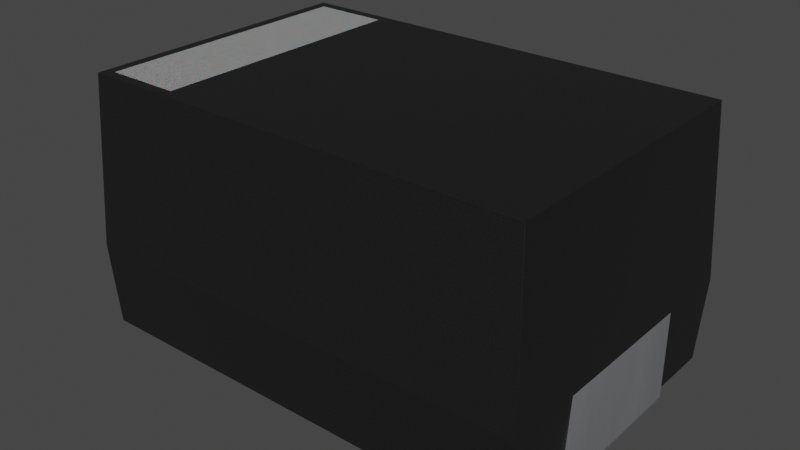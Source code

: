 # Source: C_Pol_EIA-E.blend  (saved by Blender 4.1.23; exported with 4.5.12 LTS)
import bpy
from mathutils import Matrix  # noqa: F401  (used for matrix-valued properties, if any)

bpy.ops.wm.read_factory_settings(use_empty=True)
scene = bpy.context.scene
scene.name = 'Scene'

# ---- collections
col_collection = bpy.data.collections.new('Collection'); scene.collection.children.link(col_collection)

# ---- materials (node trees are filled in below, after node groups)
mat_plastic_case_white = bpy.data.materials.new('plastic_case_white')
mat_plastic_case_white.preview_render_type = 'CUBE'
mat_plastic_matte_black = bpy.data.materials.new('plastic_matte_black')
mat_plastic_matte_black.preview_render_type = 'CUBE'
mat_metal_pins = bpy.data.materials.new('metal_pins')
mat_metal_pins.preview_render_type = 'CUBE'

# ---- material node trees
mat_plastic_case_white.use_nodes = True; mat_plastic_case_white.node_tree.nodes.clear()
_N = mat_plastic_case_white.node_tree.nodes; _L = mat_plastic_case_white.node_tree.links
n0 = _N.new('ShaderNodeOutputMaterial'); n0.name = 'Material Output'; n0.location = (300, 300)
n1 = _N.new('ShaderNodeBsdfPrincipled'); n1.name = 'Principled BSDF'; n1.location = (-34, 272)
n1.distribution = 'GGX'
n1.subsurface_method = 'BURLEY'
n1.inputs[1].default_value = 0.02
n1.inputs[2].default_value = 0.4636
n1.inputs[3].default_value = 1.4
n1.inputs[8].default_value = 1.0
n1.inputs[10].default_value = 0.3682
n1.inputs[13].default_value = 0.6591
n1.inputs[18].default_value = 0.2318
n1.inputs[20].default_value = 0.6709
n1.inputs[24].default_value = 0.1191
n1.inputs[27].default_value = (0.0, 0.0, 0.0, 1.0)
n1.inputs[28].default_value = 1.0
n2 = _N.new('ShaderNodeMapping'); n2.name = 'Mapping'; n2.location = (-1010, 265)
n2.inputs[3].default_value = (3.0, 1.0, 1.0)
n3 = _N.new('ShaderNodeTexCoord'); n3.name = 'Texture Coordinate'; n3.location = (-1250, 180)
n4 = _N.new('ShaderNodeBump'); n4.name = 'Bump'; n4.location = (-376, -99)
n4.inputs[0].default_value = 0.05
n4.inputs[1].default_value = 1.0
n4.inputs[2].default_value = 1.0
n5 = _N.new('ShaderNodeTexNoise'); n5.name = 'Noise Texture'; n5.location = (-662, 176)
n5.inputs[2].default_value = 88.0
n5.inputs[3].default_value = 10.8
n5.inputs[4].default_value = 0.9167
n5.inputs[8].default_value = 1.6
n6 = _N.new('ShaderNodeValToRGB'); n6.name = 'ColorRamp'; n6.location = (-354, 186)
while len(n6.color_ramp.elements) > 1: n6.color_ramp.elements.remove(n6.color_ramp.elements[-1])
n6.color_ramp.elements[0].position = 0.0; n6.color_ramp.elements[0].color = (0.2596, 0.2596, 0.2596, 1.0)
_e = n6.color_ramp.elements.new(1.0); _e.color = (0.6303, 0.6303, 0.6303, 1.0)
n7 = _N.new('ShaderNodeMix'); n7.name = 'Mix'; n7.location = (-204, 152)
n7.data_type = 'RGBA'
n7.inputs[0].default_value = 0.3682
n7.inputs[7].default_value = (0.2525, 0.2525, 0.2525, 1.0)
_L.new(n5.outputs[0], n6.inputs[0])
_L.new(n1.outputs[0], n0.inputs[0])
_L.new(n3.outputs[2], n2.inputs[0])
_L.new(n2.outputs[0], n5.inputs[0])
_L.new(n5.outputs[0], n4.inputs[3])
_L.new(n4.outputs[0], n1.inputs[5])
_L.new(n6.outputs[0], n7.inputs[6])
_L.new(n7.outputs[2], n1.inputs[0])
n0.is_active_output = True
mat_plastic_matte_black.use_nodes = True; mat_plastic_matte_black.node_tree.nodes.clear()
_N = mat_plastic_matte_black.node_tree.nodes; _L = mat_plastic_matte_black.node_tree.links
n0 = _N.new('ShaderNodeOutputMaterial'); n0.name = 'Material Output'; n0.location = (463, 300)
n1 = _N.new('ShaderNodeBsdfPrincipled'); n1.name = 'Principled BSDF'; n1.location = (173, 300)
n1.distribution = 'GGX'
n1.subsurface_method = 'BURLEY'
n1.inputs[1].default_value = 0.06818
n1.inputs[2].default_value = 0.5182
n1.inputs[3].default_value = 1.45
n1.inputs[13].default_value = 0.6432
n1.inputs[20].default_value = 0.1027
n1.inputs[27].default_value = (0.0, 0.0, 0.0, 1.0)
n1.inputs[28].default_value = 1.0
n2 = _N.new('ShaderNodeTexCoord'); n2.name = 'Texture Coordinate'; n2.location = (-1001, 105)
n3 = _N.new('ShaderNodeBump'); n3.name = 'Bump'; n3.location = (-135, -86)
n3.inputs[0].default_value = 0.1
n3.inputs[1].default_value = 0.4
n3.inputs[2].default_value = 1.0
n4 = _N.new('ShaderNodeMapping'); n4.name = 'Mapping'; n4.location = (-755, 143)
n4.inputs[3].default_value = (2.0, 2.0, 2.0)
n5 = _N.new('ShaderNodeValToRGB'); n5.name = 'ColorRamp'; n5.location = (-147, 213)
while len(n5.color_ramp.elements) > 1: n5.color_ramp.elements.remove(n5.color_ramp.elements[-1])
n5.color_ramp.elements[0].position = 0.0; n5.color_ramp.elements[0].color = (0.005014, 0.005014, 0.005014, 1.0)
_e = n5.color_ramp.elements.new(0.9955); _e.color = (0.01269, 0.01269, 0.01269, 1.0)
n6 = _N.new('ShaderNodeTexNoise'); n6.name = 'Noise Texture'; n6.location = (-455, 203)
n6.inputs[2].default_value = 200.0
n6.inputs[3].default_value = 5.6
n6.inputs[4].default_value = 0.5208
_L.new(n1.outputs[0], n0.inputs[0])
_L.new(n6.outputs[0], n5.inputs[0])
_L.new(n5.outputs[0], n1.inputs[0])
_L.new(n2.outputs[2], n4.inputs[0])
_L.new(n4.outputs[0], n6.inputs[0])
_L.new(n6.outputs[0], n3.inputs[3])
_L.new(n3.outputs[0], n1.inputs[5])
n0.is_active_output = True
mat_metal_pins.use_nodes = True; mat_metal_pins.node_tree.nodes.clear()
_N = mat_metal_pins.node_tree.nodes; _L = mat_metal_pins.node_tree.links
n0 = _N.new('ShaderNodeMapping'); n0.name = 'Mapping'; n0.location = (-1447, -91)
n0.inputs[3].default_value = (4.8, 1.2, 1.1)
n1 = _N.new('ShaderNodeBsdfPrincipled'); n1.name = 'Principled BSDF'; n1.location = (-560, 254)
n1.distribution = 'GGX'
n1.subsurface_method = 'BURLEY'
n1.inputs[1].default_value = 0.7818
n1.inputs[2].default_value = 0.2886
n1.inputs[3].default_value = 1.45
n1.inputs[13].default_value = 0.0
n1.inputs[27].default_value = (0.0, 0.0, 0.0, 1.0)
n1.inputs[28].default_value = 1.0
n2 = _N.new('ShaderNodeOutputMaterial'); n2.name = 'Material Output.002'; n2.location = (-205, 253)
n2.width = 213
n3 = _N.new('ShaderNodeTexNoise'); n3.name = 'Noise Texture.002'; n3.location = (-1228, -73)
n3.inputs[2].default_value = 0.1
n3.inputs[3].default_value = 7.0
n3.inputs[4].default_value = 0.6
n3.inputs[8].default_value = 0.4
n4 = _N.new('ShaderNodeTexCoord'); n4.name = 'Texture Coordinate'; n4.location = (-1636, -116)
n5 = _N.new('ShaderNodeMix'); n5.name = 'Mix.001'; n5.location = (-921, 45)
n5.data_type = 'RGBA'
n5.inputs[6].default_value = (0.9398, 0.9547, 1.0, 1.0)
n5.inputs[7].default_value = (0.13, 0.1259, 0.1359, 1.0)
n6 = _N.new('ShaderNodeBump'); n6.name = 'Bump.001'; n6.location = (-1001, -227)
n6.inputs[0].default_value = 0.05
n6.inputs[1].default_value = 0.01
n6.inputs[2].default_value = 1.0
_L.new(n1.outputs[0], n2.inputs[0])
_L.new(n3.outputs[0], n6.inputs[3])
_L.new(n0.outputs[0], n3.inputs[0])
_L.new(n3.outputs[0], n5.inputs[0])
_L.new(n4.outputs[3], n0.inputs[0])
_L.new(n5.outputs[2], n1.inputs[0])
_L.new(n6.outputs[0], n1.inputs[5])
n2.is_active_output = True

# ---- world
world_world = bpy.data.worlds.new('World'); scene.world = world_world
world_world.use_nodes = True; world_world.node_tree.nodes.clear()
_N = world_world.node_tree.nodes; _L = world_world.node_tree.links
n0 = _N.new('ShaderNodeOutputWorld'); n0.name = 'World Output'; n0.location = (300, 300)
n1 = _N.new('ShaderNodeBackground'); n1.name = 'Background'; n1.location = (10, 300)
n1.inputs[0].default_value = (0.05088, 0.05088, 0.05088, 1.0)
_L.new(n1.outputs[0], n0.inputs[0])
n0.is_active_output = True
world_world.color = (0.05088, 0.05088, 0.05088)
world_world.use_sun_shadow = False
world_world.sun_shadow_jitter_overblur = 0.0

# ---- meshes
me_shape_9_indexedfaceset = bpy.data.meshes.new('SHAPE_9_IndexedFaceSet')
me_shape_9_indexedfaceset.from_pydata([(-0.8703, 1.611, 1.361), (-0.8703, 1.611, -1.361), (0.8697, 1.611, 1.361), (0.8066, 1.611, -1.298), (0.8066, 1.611, -0.8442), (-0.8073, 1.611, -0.8442), (-0.8073, 1.611, -1.298), (0.8066, 1.611, -1.298), (-0.8073, 1.611, -1.298), (0.8066, 1.611, -0.8442), (-0.8073, 1.611, -0.8442), (0.4697, 0.06383, 1.365), (0.4697, 0.05905, 1.364), (0.4697, 0.05499, 1.361), (0.4697, 0.05228, 1.357), (0.4697, 0.05133, 1.352), (0.4697, 0.05133, 0.9046), (0.4697, 0.00133, 0.9046), (0.4697, 0.00133, 1.352), (0.4697, 0.06383, 1.415), (0.4697, 0.04765, 1.413), (0.4697, 0.03258, 1.406), (0.4697, 0.01964, 1.396), (0.4697, 0.009703, 1.383), (-0.4703, 0.00133, 0.9046), (-0.4703, 0.05133, 0.9046), (-0.4703, 0.05905, 1.364), (-0.4703, 0.05499, 1.361), (-0.4703, 0.05228, 1.357), (-0.4703, 0.05133, 1.352), (0.4697, 0.003459, 1.368), (-0.4703, 0.04765, 1.413), (-0.4703, 0.009703, 1.383), (-0.4703, 0.07133, 1.388), (-0.4703, 0.06383, 1.415), (-0.4703, 0.03258, 1.406), (-0.4703, 0.01964, 1.396), (-0.4703, 0.003459, 1.368), (-0.4703, 0.00133, 1.352), (-0.4703, 0.06383, 1.365), (0.4697, 0.07228, 1.357), (0.4697, 0.06383, -1.365), (-0.4703, 0.06383, -1.415), (-0.4703, 0.04765, -1.413), (-0.4703, 0.03258, -1.407), (-0.4703, 0.01964, -1.397), (-0.4703, 0.00133, -0.9054), (-0.4703, 0.06383, -1.365), (-0.4703, 0.05228, -1.358), (-0.4703, 0.05133, -0.9054), (0.4697, 0.05133, -1.353), (-0.4703, 0.05133, -1.353), (-0.4703, 0.05905, -1.364), (-0.4703, 0.05499, -1.362), (0.4697, 0.05499, -1.362), (-0.4703, 0.00133, -1.353), (-0.4703, 0.009703, -1.384), (-0.4703, 0.003459, -1.369), (0.4697, 0.05905, -1.364), (0.4697, 0.05228, -1.358), (0.4697, 0.00133, -1.353), (0.4697, 0.04765, -1.413), (0.4697, 0.03258, -1.407), (0.4697, 0.01964, -1.397), (0.4697, 0.009703, -1.384), (0.4697, 0.003459, -1.369), (0.4697, 0.06383, -1.415), (0.4697, 0.00133, -0.9054), (0.4697, 0.05133, -0.9054), (-0.4703, 0.07905, -1.364), (-0.4703, 0.08383, -1.365), (-0.4703, 0.07499, -1.362), (-0.4703, 0.07228, -1.358), (0.4697, 0.07133, -1.353), (0.4697, 0.07228, -1.358), (0.4697, 0.07905, -1.364), (0.4697, 0.08383, 1.365), (0.4697, 0.07905, 1.364), (0.4697, 0.07499, 1.361), (-0.4703, 0.08383, 1.365), (-0.4703, 0.07133, 1.352), (-0.4703, 0.07228, 1.357), (-0.4703, 0.07499, 1.361), (0.4697, 0.07499, -1.362), (0.4697, 0.08383, -1.365), (-0.4703, 0.07905, 1.364), (-0.4703, 0.07133, 1.365), (-0.8976, 0.07133, -1.389), (-0.4703, 0.07133, -1.389), (0.4697, 0.5813, 1.415), (0.4697, 0.07133, 1.388), (-0.4703, 0.07133, -1.353), (-0.4703, 0.07133, -1.365), (0.4697, 0.07133, 1.352), (0.4697, 0.07133, 1.365), (0.8969, 0.07133, 1.388), (0.8969, 0.07133, -1.389), (0.4697, 0.07133, -1.389), (0.4697, 0.07133, -1.365), (0.7997, 0.02133, -0.8004), (-0.8003, 0.07133, -0.8004), (0.7997, 0.07133, -0.8004), (0.7997, 0.07133, 0.7996), (-0.8003, 0.07133, 0.7996), (-0.8003, 0.02133, 0.7996), (0.7997, 0.02133, 0.7996), (-0.8976, 0.07133, 1.388), (-0.9243, 0.5813, 1.415), (0.8697, 1.611, -1.361), (-0.9243, 0.5813, -1.415), (-0.4703, 0.5813, -1.415), (0.4697, 0.5813, -1.415), (-0.4703, 0.5813, 1.415), (0.9236, 0.5813, -1.415), (0.9236, 0.5813, 1.415), (-0.8003, 0.02133, -0.8004)], [], [(5, 6, 1), (108, 1, 6), (3, 108, 6), (4, 108, 3), (0, 5, 1), (2, 108, 4), (2, 4, 0), (4, 5, 0), (3, 9, 4), (3, 7, 9), (6, 7, 3), (6, 8, 7), (5, 8, 6), (5, 10, 8), (4, 10, 5), (4, 9, 10), (9, 7, 8), (9, 8, 10), (15, 17, 16), (15, 18, 17), (15, 30, 18), (14, 23, 30), (14, 30, 15), (13, 23, 14), (22, 23, 13), (21, 13, 12), (21, 22, 13), (90, 11, 94), (90, 12, 11), (90, 21, 12), (20, 21, 90), (19, 20, 90), (89, 19, 90), (18, 38, 24), (18, 24, 17), (15, 25, 29), (16, 25, 15), (12, 39, 11), (12, 26, 39), (13, 27, 26), (13, 26, 12), (14, 28, 27), (14, 27, 13), (15, 29, 28), (15, 28, 14), (20, 19, 34), (20, 34, 31), (21, 31, 35), (21, 20, 31), (22, 35, 36), (22, 21, 35), (23, 36, 32), (23, 22, 36), (30, 32, 37), (30, 23, 32), (18, 37, 38), (18, 30, 37), (33, 31, 34), (33, 35, 31), (27, 36, 35), (27, 32, 36), (26, 35, 33), (26, 27, 35), (28, 37, 32), (28, 32, 27), (39, 26, 33), (29, 38, 37), (29, 37, 28), (86, 39, 33), (25, 24, 38), (25, 38, 29), (112, 33, 34), (94, 39, 86), (94, 11, 39), (76, 86, 79), (76, 94, 86), (34, 19, 89), (112, 34, 89), (25, 16, 17), (25, 17, 24), (77, 78, 94), (40, 94, 78), (93, 94, 40), (76, 77, 94), (98, 92, 47), (98, 47, 41), (84, 70, 92), (84, 92, 98), (88, 42, 43), (88, 43, 44), (53, 44, 45), (53, 45, 56), (48, 56, 57), (48, 53, 56), (52, 88, 44), (52, 44, 53), (47, 88, 52), (51, 57, 55), (51, 48, 57), (92, 88, 47), (49, 55, 46), (49, 51, 55), (110, 42, 88), (67, 46, 55), (60, 67, 55), (68, 50, 51), (68, 51, 49), (47, 58, 41), (52, 54, 58), (52, 58, 47), (53, 54, 52), (48, 59, 54), (48, 50, 59), (48, 54, 53), (51, 50, 48), (43, 42, 66), (43, 66, 61), (44, 61, 62), (44, 43, 61), (45, 62, 63), (45, 44, 62), (56, 63, 64), (56, 64, 65), (56, 45, 63), (57, 56, 65), (55, 65, 60), (55, 57, 65), (60, 68, 67), (50, 60, 65), (50, 68, 60), (59, 65, 64), (59, 50, 65), (54, 59, 64), (63, 54, 64), (62, 58, 54), (62, 54, 63), (97, 98, 41), (97, 41, 58), (97, 58, 62), (61, 97, 62), (66, 97, 61), (111, 97, 66), (110, 66, 42), (110, 111, 66), (46, 67, 68), (49, 46, 68), (69, 71, 92), (72, 92, 71), (91, 92, 72), (70, 69, 92), (74, 91, 72), (74, 73, 91), (83, 72, 71), (83, 74, 72), (75, 71, 69), (75, 83, 71), (84, 69, 70), (84, 75, 69), (80, 93, 40), (81, 40, 78), (81, 80, 40), (82, 78, 77), (82, 81, 78), (85, 77, 76), (85, 82, 77), (79, 85, 76), (98, 73, 74), (83, 98, 74), (75, 98, 83), (98, 75, 84), (86, 80, 81), (86, 81, 82), (85, 86, 82), (86, 85, 79), (110, 87, 109), (110, 88, 87), (111, 96, 97), (113, 96, 111), (89, 95, 114), (89, 90, 95), (112, 106, 33), (107, 106, 112), (92, 87, 88), (91, 87, 92), (100, 87, 91), (96, 98, 97), (96, 73, 98), (103, 87, 100), (101, 91, 73), (101, 100, 91), (101, 73, 96), (106, 87, 103), (80, 106, 103), (86, 106, 80), (33, 106, 86), (93, 103, 102), (93, 80, 103), (95, 94, 93), (95, 90, 94), (95, 93, 102), (95, 101, 96), (95, 102, 101), (103, 100, 115), (103, 115, 104), (101, 102, 105), (101, 105, 99), (100, 101, 99), (100, 99, 115), (102, 103, 104), (102, 104, 105), (106, 109, 87), (107, 109, 106), (1, 110, 109), (111, 110, 1), (108, 113, 111), (108, 111, 1), (2, 89, 114), (0, 112, 89), (0, 107, 112), (0, 89, 2), (113, 2, 114), (108, 2, 113), (113, 114, 95), (113, 95, 96), (115, 105, 104), (99, 105, 115), (107, 1, 109), (0, 1, 107)])
me_shape_9_indexedfaceset.polygons.foreach_set('use_smooth', [True] * 228)
me_shape_9_indexedfaceset.polygons.foreach_set('material_index', [1, 1, 1, 1, 1, 1, 1, 1, 0, 0, 0, 0, 0, 0, 0, 0, 0, 0, 2, 2, 2, 2, 2, 2, 2, 2, 2, 2, 2, 2, 2, 2, 2, 2, 2, 2, 2, 2, 2, 2, 2, 2, 2, 2, 2, 2, 2, 2, 2, 2, 2, 2, 2, 2, 2, 2, 2, 2, 2, 2, 2, 2, 2, 2, 2, 2, 2, 2, 2, 2, 2, 2, 1, 1, 1, 1, 2, 2, 2, 2, 1, 1, 1, 1, 2, 2, 2, 2, 2, 2, 2, 2, 2, 2, 2, 2, 2, 2, 2, 2, 2, 2, 2, 2, 2, 2, 2, 2, 2, 2, 2, 2, 2, 2, 2, 2, 2, 2, 2, 2, 2, 2, 2, 2, 2, 2, 2, 2, 2, 2, 2, 2, 2, 2, 2, 2, 2, 2, 2, 2, 2, 2, 2, 2, 2, 2, 1, 1, 1, 1, 1, 1, 1, 1, 1, 1, 1, 1, 1, 1, 1, 1, 1, 1, 1, 1, 1, 1, 1, 1, 1, 1, 1, 1, 1, 1, 1, 1, 1, 1, 1, 1, 1, 1, 1, 1, 1, 1, 1, 1, 1, 1, 1, 1, 1, 1, 1, 1, 1, 1, 1, 1, 1, 1, 1, 1, 1, 1, 1, 1, 1, 1, 1, 1, 1, 1, 1, 1, 1, 1, 1, 1, 1, 1, 1, 1, 1, 1])
_k = set([(0, 1), (0, 2), (0, 107), (1, 108), (1, 109), (2, 108), (2, 114), (3, 4), (3, 6), (3, 7), (4, 5), (4, 9), (5, 6), (5, 10), (6, 8), (7, 8), (7, 9), (8, 10), (9, 10), (11, 12), (11, 94), (12, 13), (13, 14), (14, 15), (15, 16), (16, 17), (16, 25), (17, 18), (17, 24), (18, 30), (19, 20), (19, 89), (20, 21), (21, 22), (22, 23), (23, 30), (24, 25), (24, 38), (25, 29), (26, 27), (26, 39), (27, 28), (28, 29), (31, 34), (31, 35), (32, 36), (32, 37), (33, 86), (33, 106), (33, 112), (34, 112), (35, 36), (37, 38), (39, 86), (40, 78), (40, 93), (41, 58), (41, 98), (42, 43), (42, 110), (43, 44), (44, 45), (45, 56), (46, 49), (46, 55), (46, 67), (47, 52), (47, 92), (48, 51), (48, 53), (49, 51), (49, 68), (50, 59), (50, 68), (52, 53), (54, 58), (54, 59), (55, 57), (56, 57), (60, 65), (60, 67), (61, 62), (61, 66), (62, 63), (63, 64), (64, 65), (66, 111), (67, 68), (69, 70), (69, 71), (70, 84), (70, 92), (71, 72), (72, 91), (73, 74), (73, 98), (74, 83), (75, 83), (75, 84), (76, 77), (76, 79), (76, 94), (77, 78), (79, 85), (79, 86), (80, 81), (80, 86), (81, 82), (82, 85), (84, 98), (87, 88), (87, 106), (87, 109), (88, 92), (88, 110), (89, 90), (89, 112), (89, 114), (90, 94), (90, 95), (91, 92), (93, 94), (95, 96), (95, 114), (96, 97), (96, 113), (97, 98), (97, 111), (99, 101), (99, 105), (99, 115), (100, 101), (100, 103), (100, 115), (101, 102), (102, 103), (102, 105), (103, 104), (104, 105), (104, 115), (106, 107), (107, 109), (107, 112), (108, 113), (109, 110), (110, 111), (111, 113), (113, 114)])
me_shape_9_indexedfaceset.attributes.new('sharp_edge', 'BOOLEAN', 'EDGE').data.foreach_set('value', [ (min(e.vertices), max(e.vertices)) in _k for e in me_shape_9_indexedfaceset.edges])
_uv = me_shape_9_indexedfaceset.uv_layers.new(name='UVMap')
_uv.uv.foreach_set('vector', [0.2153, 0.2263, 0.2153, 0.0658, 0.193, 0.04351, 0.8078, 0.04351, 0.193, 0.04351, 0.2153, 0.0658, 0.7855, 0.0658, 0.8078, 0.04351, 0.2153, 0.0658, 0.7855, 0.2263, 0.8078, 0.04351, 0.7855, 0.0658, 0.193, 1.005, 0.2153, 0.2263, 0.193, 0.04351, 0.8078, 1.005, 0.8078, 0.04351, 0.7855, 0.2263, 0.8078, 1.005, 0.7855, 0.2263, 0.193, 1.005, 0.7855, 0.2263, 0.2153, 0.2263, 0.193, 1.005, 0.9817, 0.0658, 0.9816, 0.2263, 0.9817, 0.2263, 0.9817, 0.0658, 0.9816, 0.0658, 0.9816, 0.2263, 0.2153, 0.9817, 0.7855, 0.9816, 0.7855, 0.9817, 0.2153, 0.9817, 0.2153, 0.9816, 0.7855, 0.9816, 0.9817, 0.2263, 0.9816, 0.0658, 0.9817, 0.0658, 0.9817, 0.2263, 0.9816, 0.2263, 0.9816, 0.0658, 0.7855, 0.9817, 0.2153, 0.9816, 0.2153, 0.9817, 0.7855, 0.9817, 0.7855, 0.9816, 0.2153, 0.9816, 0.7855, 0.2263, 0.7855, 0.0658, 0.2153, 0.0658, 0.7855, 0.2263, 0.2153, 0.0658, 0.2153, 0.2263, 0.4305, 1.002, 0.4128, 0.8442, 0.4305, 0.8442, 0.4305, 1.002, 0.4128, 1.002, 0.4128, 0.8442, 0.4305, 1.002, 0.4135, 1.008, 0.4128, 1.002, 0.4308, 1.004, 0.4158, 1.013, 0.4135, 1.008, 0.4308, 1.004, 0.4135, 1.008, 0.4305, 1.002, 0.4318, 1.005, 0.4158, 1.013, 0.4308, 1.004, 0.4193, 1.018, 0.4158, 1.013, 0.4318, 1.005, 0.4238, 1.021, 0.4318, 1.005, 0.4332, 1.006, 0.4238, 1.021, 0.4193, 1.018, 0.4318, 1.005, 0.4375, 1.015, 0.4349, 1.007, 0.4375, 1.007, 0.4375, 1.015, 0.4332, 1.006, 0.4349, 1.007, 0.4375, 1.015, 0.4238, 1.021, 0.4332, 1.006, 0.4292, 1.024, 0.4238, 1.021, 0.4375, 1.015, 0.4349, 1.024, 0.4292, 1.024, 0.4375, 1.015, 0.6177, 1.024, 0.4349, 1.024, 0.4375, 1.015, 0.6665, 1.002, 0.3343, 1.002, 0.3343, 0.8442, 0.6665, 1.002, 0.3343, 0.8442, 0.6665, 0.8442, 0.6665, 1.002, 0.3343, 0.8442, 0.3343, 1.002, 0.6665, 0.8442, 0.3343, 0.8442, 0.6665, 1.002, 0.6665, 0.4332, 0.3343, 0.4349, 0.6665, 0.4349, 0.6665, 0.4332, 0.3343, 0.4332, 0.3343, 0.4349, 0.6665, 0.4318, 0.3343, 0.4318, 0.3343, 0.4332, 0.6665, 0.4318, 0.3343, 0.4332, 0.6665, 0.4332, 0.6665, 1.004, 0.3343, 1.004, 0.3343, 1.005, 0.6665, 1.004, 0.3343, 1.005, 0.6665, 1.005, 0.6665, 1.002, 0.3343, 1.002, 0.3343, 1.004, 0.6665, 1.002, 0.3343, 1.004, 0.6665, 1.004, 0.6665, 0.4292, 0.6665, 0.4349, 0.3343, 0.4349, 0.6665, 0.4292, 0.3343, 0.4349, 0.3343, 0.4292, 0.6665, 0.4238, 0.3343, 0.4292, 0.3343, 0.4238, 0.6665, 0.4238, 0.6665, 0.4292, 0.3343, 0.4292, 0.6665, 0.4193, 0.3343, 0.4238, 0.3343, 0.4193, 0.6665, 0.4193, 0.6665, 0.4238, 0.3343, 0.4238, 0.6665, 1.013, 0.3343, 1.018, 0.3343, 1.013, 0.6665, 1.013, 0.6665, 1.018, 0.3343, 1.018, 0.6665, 1.008, 0.3343, 1.013, 0.3343, 1.008, 0.6665, 1.008, 0.6665, 1.013, 0.3343, 1.013, 0.6665, 1.002, 0.3343, 1.008, 0.3343, 1.002, 0.6665, 1.002, 0.6665, 1.008, 0.3343, 1.008, 0.4375, 1.015, 0.4292, 1.024, 0.4349, 1.024, 0.4375, 1.015, 0.4238, 1.021, 0.4292, 1.024, 0.4318, 1.005, 0.4193, 1.018, 0.4238, 1.021, 0.4318, 1.005, 0.4158, 1.013, 0.4193, 1.018, 0.4332, 1.006, 0.4238, 1.021, 0.4375, 1.015, 0.4332, 1.006, 0.4318, 1.005, 0.4238, 1.021, 0.4308, 1.004, 0.4135, 1.008, 0.4158, 1.013, 0.4308, 1.004, 0.4158, 1.013, 0.4318, 1.005, 0.4349, 1.007, 0.4332, 1.006, 0.4375, 1.015, 0.4305, 1.002, 0.4128, 1.002, 0.4135, 1.008, 0.4305, 1.002, 0.4135, 1.008, 0.4308, 1.004, 0.4375, 1.007, 0.4349, 1.007, 0.4375, 1.015, 0.4305, 0.8442, 0.4128, 0.8442, 0.4128, 1.002, 0.4305, 0.8442, 0.4128, 1.002, 0.4305, 1.002, 0.6177, 1.024, 0.4375, 1.015, 0.4349, 1.024, 0.6665, 0.4375, 0.3343, 0.4349, 0.3343, 0.4375, 0.6665, 0.4375, 0.6665, 0.4349, 0.3343, 0.4349, 0.6665, 0.4419, 0.3343, 0.4375, 0.3343, 0.4419, 0.6665, 0.4419, 0.6665, 0.4375, 0.3343, 0.4375, 0.3343, 0.4349, 0.6665, 0.4349, 0.6665, 0.6177, 0.3343, 0.6177, 0.3343, 0.4349, 0.6665, 0.6177, 0.3343, 0.4305, 0.6665, 0.4305, 0.6665, 0.4128, 0.3343, 0.4305, 0.6665, 0.4128, 0.3343, 0.4128, 0.4403, 1.006, 0.4388, 1.005, 0.4375, 1.007, 0.4379, 1.004, 0.4375, 1.007, 0.4388, 1.005, 0.4375, 1.002, 0.4375, 1.007, 0.4379, 1.004, 0.4419, 1.007, 0.4403, 1.006, 0.4375, 1.007, 0.6665, 0.4375, 0.3343, 0.4375, 0.3343, 0.4349, 0.6665, 0.4375, 0.3343, 0.4349, 0.6665, 0.4349, 0.6665, 0.4419, 0.3343, 0.4419, 0.3343, 0.4375, 0.6665, 0.4419, 0.3343, 0.4375, 0.6665, 0.4375, 0.4375, 0.03388, 0.4349, 0.02443, 0.4292, 0.02519, 0.4375, 0.03388, 0.4292, 0.02519, 0.4238, 0.02739, 0.4318, 0.0434, 0.4238, 0.02739, 0.4193, 0.0309, 0.4318, 0.0434, 0.4193, 0.0309, 0.4158, 0.03548, 0.4308, 0.04483, 0.4158, 0.03548, 0.4135, 0.0408, 0.4308, 0.04483, 0.4318, 0.0434, 0.4158, 0.03548, 0.4332, 0.04244, 0.4375, 0.03388, 0.4238, 0.02739, 0.4332, 0.04244, 0.4238, 0.02739, 0.4318, 0.0434, 0.4349, 0.0421, 0.4375, 0.03388, 0.4332, 0.04244, 0.4305, 0.04652, 0.4135, 0.0408, 0.4128, 0.04652, 0.4305, 0.04652, 0.4308, 0.04483, 0.4135, 0.0408, 0.4375, 0.0421, 0.4375, 0.03388, 0.4349, 0.0421, 0.4305, 0.2046, 0.4128, 0.04652, 0.4128, 0.2046, 0.4305, 0.2046, 0.4305, 0.04652, 0.4128, 0.04652, 0.6177, 0.02443, 0.4349, 0.02443, 0.4375, 0.03388, 0.6665, 0.2046, 0.3343, 0.2046, 0.3343, 0.04652, 0.6665, 0.04652, 0.6665, 0.2046, 0.3343, 0.04652, 0.6665, 0.2046, 0.6665, 0.04652, 0.3343, 0.04652, 0.6665, 0.2046, 0.3343, 0.04652, 0.3343, 0.2046, 0.3343, 0.4349, 0.6665, 0.4332, 0.6665, 0.4349, 0.3343, 0.4332, 0.6665, 0.4318, 0.6665, 0.4332, 0.3343, 0.4332, 0.6665, 0.4332, 0.3343, 0.4349, 0.3343, 0.4318, 0.6665, 0.4318, 0.3343, 0.4332, 0.3343, 0.04483, 0.6665, 0.04483, 0.6665, 0.0434, 0.3343, 0.04483, 0.6665, 0.04652, 0.6665, 0.04483, 0.3343, 0.04483, 0.6665, 0.0434, 0.3343, 0.0434, 0.3343, 0.04652, 0.6665, 0.04652, 0.3343, 0.04483, 0.3343, 0.4292, 0.3343, 0.4349, 0.6665, 0.4349, 0.3343, 0.4292, 0.6665, 0.4349, 0.6665, 0.4292, 0.3343, 0.4238, 0.6665, 0.4292, 0.6665, 0.4238, 0.3343, 0.4238, 0.3343, 0.4292, 0.6665, 0.4292, 0.3343, 0.4193, 0.6665, 0.4238, 0.6665, 0.4193, 0.3343, 0.4193, 0.3343, 0.4238, 0.6665, 0.4238, 0.3343, 0.03548, 0.6665, 0.0309, 0.6665, 0.03548, 0.3343, 0.03548, 0.6665, 0.03548, 0.6665, 0.0408, 0.3343, 0.03548, 0.3343, 0.0309, 0.6665, 0.0309, 0.3343, 0.0408, 0.3343, 0.03548, 0.6665, 0.0408, 0.3343, 0.04652, 0.6665, 0.0408, 0.6665, 0.04652, 0.3343, 0.04652, 0.3343, 0.0408, 0.6665, 0.0408, 0.4128, 0.04652, 0.4305, 0.2046, 0.4128, 0.2046, 0.4305, 0.04652, 0.4128, 0.04652, 0.4135, 0.0408, 0.4305, 0.04652, 0.4305, 0.2046, 0.4128, 0.04652, 0.4308, 0.04483, 0.4135, 0.0408, 0.4158, 0.03548, 0.4308, 0.04483, 0.4305, 0.04652, 0.4135, 0.0408, 0.4318, 0.0434, 0.4308, 0.04483, 0.4158, 0.03548, 0.4193, 0.0309, 0.4318, 0.0434, 0.4158, 0.03548, 0.4238, 0.02739, 0.4332, 0.04244, 0.4318, 0.0434, 0.4238, 0.02739, 0.4318, 0.0434, 0.4193, 0.0309, 0.4375, 0.03388, 0.4375, 0.0421, 0.4349, 0.0421, 0.4375, 0.03388, 0.4349, 0.0421, 0.4332, 0.04244, 0.4375, 0.03388, 0.4332, 0.04244, 0.4238, 0.02739, 0.4292, 0.02519, 0.4375, 0.03388, 0.4238, 0.02739, 0.4349, 0.02443, 0.4375, 0.03388, 0.4292, 0.02519, 0.6177, 0.02443, 0.4375, 0.03388, 0.4349, 0.02443, 0.3343, 0.6177, 0.6665, 0.4349, 0.3343, 0.4349, 0.3343, 0.6177, 0.6665, 0.6177, 0.6665, 0.4349, 0.3343, 0.4128, 0.6665, 0.4128, 0.6665, 0.4305, 0.3343, 0.4305, 0.3343, 0.4128, 0.6665, 0.4305, 0.4403, 0.04244, 0.4388, 0.0434, 0.4375, 0.0421, 0.4379, 0.04483, 0.4375, 0.0421, 0.4388, 0.0434, 0.4375, 0.04652, 0.4375, 0.0421, 0.4379, 0.04483, 0.4419, 0.0421, 0.4403, 0.04244, 0.4375, 0.0421, 0.6665, 0.04483, 0.3343, 0.04652, 0.3343, 0.04483, 0.6665, 0.04483, 0.6665, 0.04652, 0.3343, 0.04652, 0.6665, 0.0434, 0.3343, 0.04483, 0.3343, 0.0434, 0.6665, 0.0434, 0.6665, 0.04483, 0.3343, 0.04483, 0.6665, 0.4403, 0.3343, 0.4388, 0.3343, 0.4403, 0.6665, 0.4403, 0.6665, 0.4388, 0.3343, 0.4388, 0.6665, 0.4419, 0.3343, 0.4403, 0.3343, 0.4419, 0.6665, 0.4419, 0.6665, 0.4403, 0.3343, 0.4403, 0.3343, 1.002, 0.6665, 1.002, 0.6665, 1.004, 0.3343, 1.004, 0.6665, 1.004, 0.6665, 1.005, 0.3343, 1.004, 0.3343, 1.002, 0.6665, 1.004, 0.3343, 0.4388, 0.6665, 0.4388, 0.6665, 0.4403, 0.3343, 1.005, 0.3343, 1.004, 0.6665, 1.005, 0.3343, 0.4403, 0.6665, 0.4403, 0.6665, 0.4419, 0.3343, 0.4403, 0.3343, 0.4388, 0.6665, 0.4403, 0.3343, 0.4419, 0.3343, 0.4403, 0.6665, 0.4419, 0.4375, 0.0421, 0.4375, 0.04652, 0.4379, 0.04483, 0.4388, 0.0434, 0.4375, 0.0421, 0.4379, 0.04483, 0.4403, 0.04244, 0.4375, 0.0421, 0.4388, 0.0434, 0.4375, 0.0421, 0.4403, 0.04244, 0.4419, 0.0421, 0.4375, 1.007, 0.4375, 1.002, 0.4379, 1.004, 0.4375, 1.007, 0.4379, 1.004, 0.4388, 1.005, 0.4403, 1.006, 0.4375, 1.007, 0.4388, 1.005, 0.4375, 1.007, 0.4403, 1.006, 0.4419, 1.007, 0.3343, 0.6177, 0.1834, 0.4375, 0.1739, 0.6177, 0.3343, 0.6177, 0.3343, 0.4375, 0.1834, 0.4375, 0.6665, 0.6177, 0.8175, 0.4375, 0.6665, 0.4375, 0.8269, 0.6177, 0.8175, 0.4375, 0.6665, 0.6177, 0.6665, 0.6177, 0.8175, 0.4375, 0.8269, 0.6177, 0.6665, 0.6177, 0.6665, 0.4375, 0.8175, 0.4375, 0.3343, 0.6177, 0.1834, 0.4375, 0.3343, 0.4375, 0.1739, 0.6177, 0.1834, 0.4375, 0.3343, 0.6177, 0.3343, 0.0421, 0.1834, 0.03388, 0.3343, 0.03388, 0.3343, 0.04652, 0.1834, 0.03388, 0.3343, 0.0421, 0.2177, 0.2417, 0.1834, 0.03388, 0.3343, 0.04652, 0.8175, 0.03388, 0.6665, 0.0421, 0.6665, 0.03388, 0.8175, 0.03388, 0.6665, 0.04652, 0.6665, 0.0421, 0.2177, 0.8071, 0.1834, 0.03388, 0.2177, 0.2417, 0.7831, 0.2417, 0.3343, 0.04652, 0.6665, 0.04652, 0.7831, 0.2417, 0.2177, 0.2417, 0.3343, 0.04652, 0.7831, 0.2417, 0.6665, 0.04652, 0.8175, 0.03388, 0.1834, 1.015, 0.1834, 0.03388, 0.2177, 0.8071, 0.3343, 1.002, 0.1834, 1.015, 0.2177, 0.8071, 0.3343, 1.007, 0.1834, 1.015, 0.3343, 1.002, 0.3343, 1.015, 0.1834, 1.015, 0.3343, 1.007, 0.6665, 1.002, 0.2177, 0.8071, 0.7831, 0.8071, 0.6665, 1.002, 0.3343, 1.002, 0.2177, 0.8071, 0.8175, 1.015, 0.6665, 1.007, 0.6665, 1.002, 0.8175, 1.015, 0.6665, 1.015, 0.6665, 1.007, 0.8175, 1.015, 0.6665, 1.002, 0.7831, 0.8071, 0.8175, 1.015, 0.7831, 0.2417, 0.8175, 0.03388, 0.8175, 1.015, 0.7831, 0.8071, 0.7831, 0.2417, 0.4375, 0.8071, 0.4375, 0.2417, 0.4199, 0.2417, 0.4375, 0.8071, 0.4199, 0.2417, 0.4199, 0.8071, 0.4375, 0.2417, 0.4375, 0.8071, 0.4199, 0.8071, 0.4375, 0.2417, 0.4199, 0.8071, 0.4199, 0.2417, 0.2177, 0.4375, 0.7831, 0.4375, 0.7831, 0.4199, 0.2177, 0.4375, 0.7831, 0.4199, 0.2177, 0.4199, 0.7831, 0.4375, 0.2177, 0.4375, 0.2177, 0.4199, 0.7831, 0.4375, 0.2177, 0.4199, 0.7831, 0.4199, 0.4375, 1.015, 0.6177, 0.02443, 0.4375, 0.03388, 0.6177, 1.024, 0.6177, 0.02443, 0.4375, 1.015, 0.193, 0.9817, 0.3343, 0.6177, 0.1739, 0.6177, 0.6665, 0.6177, 0.3343, 0.6177, 0.193, 0.9817, 0.8078, 0.9817, 0.8269, 0.6177, 0.6665, 0.6177, 0.8078, 0.9817, 0.6665, 0.6177, 0.193, 0.9817, 0.8078, 0.9817, 0.6665, 0.6177, 0.8269, 0.6177, 0.193, 0.9817, 0.3343, 0.6177, 0.6665, 0.6177, 0.193, 0.9817, 0.1739, 0.6177, 0.3343, 0.6177, 0.193, 0.9817, 0.6665, 0.6177, 0.8078, 0.9817, 0.6177, 0.02443, 0.9817, 1.005, 0.6177, 1.024, 0.9817, 0.04351, 0.9817, 1.005, 0.6177, 0.02443, 0.6177, 0.02443, 0.6177, 1.024, 0.4375, 1.015, 0.6177, 0.02443, 0.4375, 1.015, 0.4375, 0.03388, 0.2177, 0.2417, 0.7831, 0.8071, 0.2177, 0.8071, 0.7831, 0.2417, 0.7831, 0.8071, 0.2177, 0.2417, 0.6177, 1.024, 0.9817, 0.04351, 0.6177, 0.02443, 0.9817, 1.005, 0.9817, 0.04351, 0.6177, 1.024])
me_shape_9_indexedfaceset.materials.append(mat_plastic_case_white)
me_shape_9_indexedfaceset.materials.append(mat_plastic_matte_black)
me_shape_9_indexedfaceset.materials.append(mat_metal_pins)
me_shape_9_indexedfaceset.update()
me_shape_9_indexedfaceset.normals_split_custom_set([tuple(v) for v in zip(*[iter([0.0, 1.0, -4.122e-08, 0.0, 1.0, -2.004e-07, 0.0, 1.0, -2.036e-07, 0.0, 1.0, -9.746e-09, 0.0, 1.0, -2.036e-07, 0.0, 1.0, -2.004e-07, 0.0, 1.0, 0.0, 0.0, 1.0, -9.746e-09, 0.0, 1.0, -2.004e-07, 0.0, 1.0, -5.82e-09, 0.0, 1.0, -9.746e-09, 0.0, 1.0, 0.0, 0.0, 1.0, 2.478e-08, 0.0, 1.0, -4.122e-08, 0.0, 1.0, -2.036e-07, 0.0, 1.0, 1.22e-07, 0.0, 1.0, -9.746e-09, 0.0, 1.0, -5.82e-09, 0.0, 1.0, 1.22e-07, 0.0, 1.0, -5.82e-09, 0.0, 1.0, 2.478e-08, 0.0, 1.0, -5.82e-09, 0.0, 1.0, -4.122e-08, 0.0, 1.0, 2.478e-08, -1.0, 0.0, 0.0, -1.0, 0.0, 0.0, -1.0, 0.0, 0.0, -1.0, 0.0, 0.0, -1.0, 0.0, 0.0, -1.0, 0.0, 0.0, 0.0, 0.0, 1.0, 0.0, 0.0, 1.0, 0.0, 0.0, 1.0, 0.0, 0.0, 1.0, 0.0, 0.0, 1.0, 0.0, 0.0, 1.0, 1.0, 0.0, 0.0, 1.0, 0.0, 0.0, 1.0, 0.0, 0.0, 1.0, 0.0, 0.0, 1.0, 0.0, 0.0, 1.0, 0.0, 0.0, 0.0, 0.0, -1.0, 0.0, 0.0, -1.0, 0.0, 0.0, -1.0, 0.0, 0.0, -1.0, 0.0, 0.0, -1.0, 0.0, 0.0, -1.0, 0.0, 1.0, 0.0, 0.0, 1.0, 0.0, 0.0, 1.0, 0.0, 0.0, 1.0, 0.0, 0.0, 1.0, 0.0, 0.0, 1.0, 0.0, 1.0, -1.646e-06, 0.0, 1.0, 0.0, 0.0, 1.0, 0.0, 0.0, 1.0, -1.646e-06, 0.0, 1.0, 0.0, 0.0, 1.0, 0.0, 0.0, 1.0, -1.646e-06, 0.0, 1.0, 4.361e-07, 0.0, 1.0, 0.0, 0.0, 1.0, -1.623e-06, 0.0, 1.0, 5.639e-07, 0.0, 1.0, 4.361e-07, 0.0, 1.0, -1.623e-06, 0.0, 1.0, 4.361e-07, 0.0, 1.0, -1.646e-06, 0.0, 1.0, 2.72e-06, 0.0, 1.0, 5.639e-07, 0.0, 1.0, -1.623e-06, 0.0, 1.0, 0.0, 0.0, 1.0, 5.639e-07, 0.0, 1.0, 2.72e-06, 0.0, 1.0, -8.178e-07, 0.0, 1.0, 2.72e-06, 0.0, 1.0, 2.454e-06, 0.0, 1.0, -8.178e-07, 0.0, 1.0, 0.0, 0.0, 1.0, 2.72e-06, 0.0, 1.0, 8.468e-08, 0.0, 1.0, -1.392e-06, 0.0, 1.0, 0.0, 0.0, 1.0, 8.468e-08, 0.0, 1.0, 2.454e-06, 0.0, 1.0, -1.392e-06, 0.0, 1.0, 8.468e-08, 0.0, 1.0, -8.178e-07, 0.0, 1.0, 2.454e-06, 0.0, 1.0, -1.075e-06, 0.0, 1.0, -8.178e-07, 0.0, 1.0, 8.468e-08, 0.0, 1.0, 2.365e-06, 0.0, 1.0, -1.075e-06, 0.0, 1.0, 8.468e-08, 0.0, 1.0, 0.0, 0.0, 1.0, 2.365e-06, 0.0, 1.0, 8.468e-08, 0.0, 0.0, -0.9979, 0.0654, 0.0, -0.9979, 0.0654, 0.0, -1.0, 0.0, 0.0, -0.9979, 0.0654, 0.0, -1.0, 0.0, 0.0, -1.0, 0.0, 0.0, 0.9952, -0.09802, 0.0, 1.0, 0.0, 0.0, 0.9952, -0.09802, 0.0, 1.0, 0.0, 0.0, 1.0, 0.0, 0.0, 0.9952, -0.09802, 0.0, 0.3827, -0.9239, 0.0, 0.09802, -0.9952, 0.0, 0.09802, -0.9952, 0.0, 0.3827, -0.9239, 0.0, 0.3827, -0.9239, 0.0, 0.09802, -0.9952, 0.0, 0.7071, -0.7071, 0.0, 0.7071, -0.7071, 0.0, 0.3827, -0.9239, 0.0, 0.7071, -0.7071, 0.0, 0.3827, -0.9239, 0.0, 0.3827, -0.9239, 0.0, 0.9239, -0.3827, 0.0, 0.9239, -0.3827, 0.0, 0.7071, -0.7071, 0.0, 0.9239, -0.3827, 0.0, 0.7071, -0.7071, 0.0, 0.7071, -0.7071, 0.0, 0.9952, -0.09802, 0.0, 0.9952, -0.09802, 0.0, 0.9239, -0.3827, 0.0, 0.9952, -0.09802, 0.0, 0.9239, -0.3827, 0.0, 0.9239, -0.3827, 0.0, -0.2588, 0.9659, 0.0, -0.0654, 0.9979, 0.0, -0.0654, 0.9979, 0.0, -0.2588, 0.9659, 0.0, -0.0654, 0.9979, 0.0, -0.2588, 0.9659, 0.0, -0.5, 0.866, 0.0, -0.2588, 0.9659, 0.0, -0.5, 0.866, 0.0, -0.5, 0.866, 0.0, -0.2588, 0.9659, 0.0, -0.2588, 0.9659, 0.0, -0.7071, 0.7071, 0.0, -0.5, 0.866, 0.0, -0.7071, 0.7071, 0.0, -0.7071, 0.7071, 0.0, -0.5, 0.866, 0.0, -0.5, 0.866, 0.0, -0.866, 0.5, 0.0, -0.7071, 0.7071, 0.0, -0.866, 0.5, 0.0, -0.866, 0.5, 0.0, -0.7071, 0.7071, 0.0, -0.7071, 0.7071, 0.0, -0.9659, 0.2588, 0.0, -0.866, 0.5, 0.0, -0.9659, 0.2588, 0.0, -0.9659, 0.2588, 0.0, -0.866, 0.5, 0.0, -0.866, 0.5, 0.0, -0.9979, 0.0654, 0.0, -0.9659, 0.2588, 0.0, -0.9979, 0.0654, 0.0, -0.9979, 0.0654, 0.0, -0.9659, 0.2588, 0.0, -0.9659, 0.2588, -1.0, 2.972e-08, 0.0, -1.0, 8.751e-07, 0.0, -1.0, -5.911e-07, 0.0, -1.0, 2.972e-08, 0.0, -1.0, 1.071e-06, 0.0, -1.0, 8.751e-07, 0.0, -1.0, -1.062e-07, 0.0, -1.0, -5.757e-07, 0.0, -1.0, 1.071e-06, 0.0, -1.0, -1.062e-07, 0.0, -1.0, -1.1e-06, 0.0, -1.0, -5.757e-07, 0.0, -1.0, 0.0, 0.0, -1.0, 1.071e-06, 0.0, -1.0, 2.972e-08, 0.0, -1.0, 0.0, 0.0, -1.0, -1.062e-07, 0.0, -1.0, 1.071e-06, 0.0, -1.0, 0.0, 0.0, -1.0, 0.0, 0.0, -1.0, -1.1e-06, 0.0, -1.0, 0.0, 0.0, -1.0, -1.1e-06, 0.0, -1.0, -1.062e-07, 0.0, -1.0, 0.0, 0.0, -1.0, 0.0, 0.0, -1.0, 2.972e-08, 0.0, -1.0, 0.0, 0.0, -1.0, 0.0, 0.0, -1.0, 0.0, 0.0, -1.0, 0.0, 0.0, -1.0, 0.0, 0.0, -1.0, 0.0, 0.0, -1.0, 0.0, 0.0, -1.0, 0.0, 0.0, -1.0, 2.972e-08, 0.0, -1.0, 0.0, 0.0, -1.0, 0.0, 0.0, -1.0, 0.0, 0.0, -1.0, 0.0, 0.0, -1.0, 0.0, 0.0, -1.0, 0.0, 0.0, -1.0, 0.0, 0.0, -1.0, 2.972e-08, 0.0, -1.0, -5.911e-07, 0.0, 0.0, 0.0, -1.0, 0.0, 0.09802, -0.9952, 0.0, 0.0, -1.0, 0.0, 0.0, -1.0, 0.0, 0.09802, -0.9952, 0.0, 0.09802, -0.9952, 0.0, 0.0, -1.0, 0.0, 0.0, -1.0, 0.0, 0.0, -1.0, 0.0, 0.0, -1.0, 0.0, 0.0, -1.0, 0.0, 0.0, -1.0, 0.0, -0.0654, 0.9979, 0.0, -0.0654, 0.9979, 0.0, 0.0, 1.0, 0.0, 0.0, 1.0, 0.0, -0.0654, 0.9979, 0.0, 0.0, 1.0, 0.0, 0.0, -1.0, 0.0, 0.0, -1.0, 0.0, 0.0, -1.0, 0.0, 0.0, -1.0, 0.0, 0.0, -1.0, 0.0, 0.0, -1.0, -1.0, 0.0, 0.0, -1.0, 0.0, 0.0, -1.0, -3.057e-06, 0.0, -1.0, -3.127e-05, 0.0, -1.0, -3.057e-06, 0.0, -1.0, 0.0, 0.0, -1.0, -3.915e-05, 0.0, -1.0, -3.057e-06, 0.0, -1.0, -3.127e-05, 0.0, -1.0, 0.0, 0.0, -1.0, 0.0, 0.0, -1.0, -3.057e-06, 0.0, 0.0, 0.0, 1.0, 0.0, 0.0, 1.0, 0.0, 0.09802, 0.9952, 0.0, 0.0, 1.0, 0.0, 0.09802, 0.9952, 0.0, 0.09802, 0.9952, 0.0, 0.0, 1.0, 0.0, 0.0, 1.0, 0.0, 0.0, 1.0, 0.0, 0.0, 1.0, 0.0, 0.0, 1.0, 0.0, 0.0, 1.0, -1.0, 3.906e-07, 0.0, -1.0, 0.0, 0.0, -1.0, -1.212e-06, 0.0, -1.0, 3.906e-07, 0.0, -1.0, -1.212e-06, 0.0, -1.0, -2.028e-07, 0.0, -1.0, -2.123e-07, 0.0, -1.0, -2.028e-07, 0.0, -1.0, -1.151e-06, 0.0, -1.0, -2.123e-07, 0.0, -1.0, -1.151e-06, 0.0, -1.0, -5.363e-07, 0.0, -1.0, 1.067e-07, 0.0, -1.0, -5.363e-07, 0.0, -1.0, 5.639e-07, 0.0, -1.0, 1.067e-07, 0.0, -1.0, -2.123e-07, 0.0, -1.0, -5.363e-07, 0.0, -1.0, 4.642e-07, 0.0, -1.0, 3.906e-07, 0.0, -1.0, -2.028e-07, 0.0, -1.0, 4.642e-07, 0.0, -1.0, -2.028e-07, 0.0, -1.0, -2.123e-07, 0.0, -1.0, 0.0, 0.0, -1.0, 3.906e-07, 0.0, -1.0, 4.642e-07, 0.0, -1.0, 0.0, 0.0, -1.0, 5.639e-07, 0.0, -1.0, 0.0, 0.0, -1.0, 0.0, 0.0, -1.0, 1.067e-07, 0.0, -1.0, 5.639e-07, 0.0, -1.0, 0.0, 0.0, -1.0, 3.906e-07, 0.0, -1.0, 0.0, 0.0, -1.0, 0.0, 0.0, -1.0, 0.0, 0.0, -1.0, 0.0, 0.0, -1.0, 0.0, 0.0, -1.0, 0.0, 0.0, -1.0, 0.0, 0.0, -1.0, 0.0, 0.0, -1.0, 0.0, 0.0, -1.0, 3.906e-07, 0.0, 0.0, -1.0, 0.0, 0.0, -1.0, 0.0, 0.0, -0.9979, -0.0654, 0.0, -0.9979, -0.0654, 0.0, -1.0, 0.0, 0.0, -0.9979, -0.0654, 0.0, 1.0, 0.0, 0.0, 0.9952, 0.09802, 0.0, 0.9952, 0.09802, 0.0, 1.0, 0.0, 0.0, 0.9952, 0.09802, 0.0, 1.0, 0.0, 0.0, 0.09802, 0.9952, 0.0, 0.3827, 0.9239, 0.0, 0.09802, 0.9952, 0.0, 0.3827, 0.9239, 0.0, 0.7071, 0.7071, 0.0, 0.3827, 0.9239, 0.0, 0.3827, 0.9239, 0.0, 0.3827, 0.9239, 0.0, 0.09802, 0.9952, 0.0, 0.7071, 0.7071, 0.0, 0.7071, 0.7071, 0.0, 0.3827, 0.9239, 0.0, 0.9239, 0.3827, 0.0, 0.9239, 0.3827, 0.0, 0.7071, 0.7071, 0.0, 0.9239, 0.3827, 0.0, 0.9952, 0.09802, 0.0, 0.9239, 0.3827, 0.0, 0.9239, 0.3827, 0.0, 0.7071, 0.7071, 0.0, 0.7071, 0.7071, 0.0, 0.9952, 0.09802, 0.0, 0.9952, 0.09802, 0.0, 0.9239, 0.3827, 0.0, -0.2588, -0.9659, 0.0, -0.0654, -0.9979, 0.0, -0.06541, -0.9979, 0.0, -0.2588, -0.9659, 0.0, -0.06541, -0.9979, 0.0, -0.2588, -0.9659, 0.0, -0.5, -0.866, 0.0, -0.2588, -0.9659, 0.0, -0.5, -0.866, 0.0, -0.5, -0.866, 0.0, -0.2588, -0.9659, 0.0, -0.2588, -0.9659, 0.0, -0.7071, -0.7071, 0.0, -0.5, -0.866, 0.0, -0.7071, -0.7071, 0.0, -0.7071, -0.7071, 0.0, -0.5, -0.866, 0.0, -0.5, -0.866, 0.0, -0.866, -0.5, 0.0, -0.7071, -0.7071, 0.0, -0.866, -0.5, 0.0, -0.866, -0.5, 0.0, -0.866, -0.5, 0.0, -0.9659, -0.2588, 0.0, -0.866, -0.5, 0.0, -0.7071, -0.7071, 0.0, -0.7071, -0.7071, 0.0, -0.9659, -0.2588, 0.0, -0.866, -0.5, 0.0, -0.9659, -0.2588, 0.0, -0.9979, -0.0654, 0.0, -0.9659, -0.2588, 0.0, -0.9979, -0.0654, 0.0, -0.9979, -0.0654, 0.0, -0.9659, -0.2588, 0.0, -0.9659, -0.2588, 1.0, 0.0, 0.0, 1.0, 0.0, 0.0, 1.0, 0.0, 0.0, 1.0, -1.646e-06, 0.0, 1.0, 0.0, 0.0, 1.0, 4.361e-07, 0.0, 1.0, -1.646e-06, 0.0, 1.0, 0.0, 0.0, 1.0, 0.0, 0.0, 1.0, -1.623e-06, 0.0, 1.0, 4.361e-07, 0.0, 1.0, 5.639e-07, 0.0, 1.0, -1.623e-06, 0.0, 1.0, -1.646e-06, 0.0, 1.0, 4.361e-07, 0.0, 1.0, 2.295e-06, 0.0, 1.0, -1.623e-06, 0.0, 1.0, 5.639e-07, 0.0, 1.0, -2.303e-06, 0.0, 1.0, 2.295e-06, 0.0, 1.0, 5.639e-07, 0.0, 1.0, -3.018e-06, 0.0, 1.0, 2.454e-06, 0.0, 1.0, 2.295e-06, 0.0, 1.0, -3.018e-06, 0.0, 1.0, 2.295e-06, 0.0, 1.0, -2.303e-06, 0.0, 1.0, 8.468e-08, 0.0, 1.0, 0.0, 0.0, 1.0, -1.392e-06, 0.0, 1.0, 8.468e-08, 0.0, 1.0, -1.392e-06, 0.0, 1.0, 2.454e-06, 0.0, 1.0, 8.468e-08, 0.0, 1.0, 2.454e-06, 0.0, 1.0, -3.018e-06, 0.0, 1.0, -1.075e-06, 0.0, 1.0, 8.468e-08, 0.0, 1.0, -3.018e-06, 0.0, 1.0, 2.365e-06, 0.0, 1.0, 8.468e-08, 0.0, 1.0, -1.075e-06, 0.0, 1.0, 0.0, 0.0, 1.0, 8.468e-08, 0.0, 1.0, 2.365e-06, 0.0, 0.0, 0.0, -1.0, 0.0, -0.06541, -0.9979, 0.0, -0.0654, -0.9979, 0.0, 0.0, -1.0, 0.0, 0.0, -1.0, 0.0, -0.06541, -0.9979, 0.0, 0.0, 1.0, 0.0, 0.0, 1.0, 0.0, 0.0, 1.0, 0.0, 0.0, 1.0, 0.0, 0.0, 1.0, 0.0, 0.0, 1.0, 1.0, 0.0, 0.0, 1.0, 4.7e-06, 0.0, 1.0, 9.089e-07, 0.0, 1.0, -2.937e-05, 0.0, 1.0, 9.089e-07, 0.0, 1.0, 4.7e-06, 0.0, 1.0, -3.915e-05, 0.0, 1.0, 9.089e-07, 0.0, 1.0, -2.937e-05, 0.0, 1.0, 0.0, 0.0, 1.0, 0.0, 0.0, 1.0, 9.089e-07, 0.0, 0.0, -0.9239, -0.3827, 0.0, -0.9988, -0.04895, 0.0, -0.9239, -0.3827, 0.0, -0.9239, -0.3827, 0.0, -0.9988, -0.04895, 0.0, -0.9988, -0.04895, 0.0, -0.7071, -0.7071, 0.0, -0.9239, -0.3827, 0.0, -0.7071, -0.7071, 0.0, -0.7071, -0.7071, 0.0, -0.9239, -0.3827, 0.0, -0.9239, -0.3827, 0.0, -0.3827, -0.9239, 0.0, -0.7071, -0.7071, 0.0, -0.3827, -0.9239, 0.0, -0.3827, -0.9239, 0.0, -0.7071, -0.7071, 0.0, -0.7071, -0.7071, 0.0, -0.1951, -0.9808, 0.0, -0.3827, -0.9239, 0.0, -0.1951, -0.9808, 0.0, -0.1951, -0.9808, 0.0, -0.3827, -0.9239, 0.0, -0.3827, -0.9239, 0.0, -0.9988, 0.04895, 0.0, -0.9988, 0.04895, 0.0, -0.9239, 0.3827, 0.0, -0.9239, 0.3827, 0.0, -0.9239, 0.3827, 0.0, -0.7071, 0.7071, 0.0, -0.9239, 0.3827, 0.0, -0.9988, 0.04895, 0.0, -0.9239, 0.3827, 0.0, -0.7071, 0.7071, 0.0, -0.7071, 0.7071, 0.0, -0.3827, 0.9239, 0.0, -0.7071, 0.7071, 0.0, -0.9239, 0.3827, 0.0, -0.7071, 0.7071, 0.0, -0.3827, 0.9239, 0.0, -0.3827, 0.9239, 0.0, -0.1951, 0.9808, 0.0, -0.3827, 0.9239, 0.0, -0.7071, 0.7071, 0.0, -0.3827, 0.9239, 0.0, -0.1951, 0.9808, 0.0, -0.3827, 0.9239, 0.0, -0.1951, 0.9808, -1.0, -3.057e-06, 0.0, -1.0, -3.915e-05, 0.0, -1.0, -3.127e-05, 0.0, -1.0, 0.0, 0.0, -1.0, -3.057e-06, 0.0, -1.0, -3.127e-05, 0.0, -1.0, 0.0, 0.0, -1.0, -3.057e-06, 0.0, -1.0, 0.0, 0.0, -1.0, -3.057e-06, 0.0, -1.0, 0.0, 0.0, -1.0, 0.0, 0.0, 1.0, 9.091e-07, 0.0, 1.0, -3.915e-05, 0.0, 1.0, -2.937e-05, 0.0, 1.0, 9.091e-07, 0.0, 1.0, -2.937e-05, 0.0, 1.0, 4.7e-06, 0.0, 1.0, 0.0, 0.0, 1.0, 9.091e-07, 0.0, 1.0, 4.7e-06, 0.0, 1.0, 9.091e-07, 0.0, 1.0, 0.0, 0.0, 1.0, 0.0, 0.0, 0.0, -0.05234, -0.9986, 0.0, -0.05234, -0.9986, 0.0, -0.05234, -0.9986, 0.0, -0.05234, -0.9986, 0.0, -0.05234, -0.9986, 0.0, -0.05234, -0.9986, 0.0, -0.05234, -0.9986, 0.0, -0.05234, -0.9986, 0.0, -0.05234, -0.9986, 0.0, -0.05234, -0.9986, 0.0, -0.05234, -0.9986, 0.0, -0.05234, -0.9986, 0.0, -0.05234, 0.9986, 0.0, -0.05234, 0.9986, 0.0, -0.05234, 0.9986, 0.0, -0.05234, 0.9986, 0.0, -0.05234, 0.9986, 0.0, -0.05234, 0.9986, 0.0, -0.05234, 0.9986, 0.0, -0.05234, 0.9986, 0.0, -0.05234, 0.9986, 0.0, -0.05234, 0.9986, 0.0, -0.05234, 0.9986, 0.0, -0.05234, 0.9986, 0.0, -1.0, 0.0, 0.0, -1.0, 0.0, 0.0, -1.0, 0.0, 0.0, -0.9988, -0.04895, 0.0, -1.0, 0.0, 0.0, -1.0, 0.0, 0.0, -1.0, 0.0, 0.0, -1.0, 0.0, 0.0, -0.9988, -0.04895, 0.0, -1.0, 0.0, 0.0, -1.0, 0.0, 0.0, -1.0, 0.0, 0.0, -1.0, 0.0, 0.0, -0.9988, -0.04895, 0.0, -1.0, 0.0, 0.0, -1.0, 0.0, 0.0, -1.0, 0.0, 0.0, -1.0, 0.0, 0.0, -1.0, 0.0, 0.0, -0.9988, -0.04895, 0.0, -0.9988, -0.04895, 0.0, -1.0, 0.0, 0.0, -1.0, 0.0, 0.0, -0.9988, -0.04895, 0.0, -1.0, 0.0, 0.0, -0.9988, -0.04895, 0.0, -1.0, 0.0, 0.0, -1.0, 0.0, 0.0, -1.0, 0.0, 0.0, -1.0, 0.0, 0.0, -0.9988, 0.04895, 0.0, -1.0, 0.0, 0.0, -1.0, 0.0, 0.0, -1.0, 0.0, 0.0, -1.0, 0.0, 0.0, -0.9988, 0.04895, 0.0, -1.0, 0.0, 0.0, -1.0, 0.0, 0.0, -1.0, 0.0, 0.0, -0.9988, 0.04895, 0.0, -1.0, 0.0, 0.0, -1.0, 0.0, 0.0, -0.9988, 0.04895, 0.0, -0.9988, 0.04895, 0.0, -1.0, 0.0, 0.0, -1.0, 0.0, 0.0, -1.0, 0.0, 0.0, -0.9988, 0.04895, 0.0, -1.0, 0.0, 0.0, -1.0, 0.0, 0.0, -1.0, 0.0, 0.0, -1.0, 0.0, 0.0, -0.9988, 0.04895, 0.0, -1.0, 0.0, 0.0, -1.0, 0.0, 0.0, -1.0, 0.0, 0.0, -1.0, 0.0, 0.0, -1.0, 0.0, 0.0, -1.0, 0.0, 0.0, -1.0, 0.0, -1.0, 0.0, 0.0, -1.0, 0.0, 0.0, -1.0, 0.0, 0.0, -1.0, 0.0, 0.0, -1.0, 0.0, 0.0, -1.0, 0.0, 0.0, 1.0, 0.0, 0.0, 1.0, 0.0, 0.0, 1.0, 0.0, 0.0, 1.0, 0.0, 0.0, 1.0, 0.0, 0.0, 1.0, 0.0, 0.0, 0.0, 0.0, -1.0, 0.0, 0.0, -1.0, 0.0, 0.0, -1.0, 0.0, 0.0, -1.0, 0.0, 0.0, -1.0, 0.0, 0.0, -1.0, 0.0, 0.0, 1.0, 0.0, 0.0, 1.0, 0.0, 0.0, 1.0, 0.0, 0.0, 1.0, 0.0, 0.0, 1.0, 0.0, 0.0, 1.0, -0.9986, -0.05234, 0.0, -0.9986, -0.05234, 0.0, -0.9986, -0.05234, 0.0, -0.9986, -0.05234, 0.0, -0.9986, -0.05234, 0.0, -0.9986, -0.05234, 0.0, 0.0, 0.05234, -0.9986, 0.0, 0.05234, -0.9986, 0.0, 0.05234, -0.9986, 0.0, 0.05234, -0.9986, 0.0, 0.05234, -0.9986, 0.0, 0.05234, -0.9986, 0.0, 0.05234, -0.9986, 0.0, 0.05234, -0.9986, 0.0, 0.05234, -0.9986, 0.0, 0.05234, -0.9986, 0.0, 0.05234, -0.9986, 0.0, 0.05234, -0.9986, 0.0, 0.05234, 0.9986, 0.0, 0.05234, 0.9986, 0.0, 0.05234, 0.9986, 0.0, 0.05234, 0.9986, 0.0, 0.05234, 0.9986, 0.0, 0.05234, 0.9986, 0.0, 0.05234, 0.9986, 0.0, 0.05234, 0.9986, 0.0, 0.05234, 0.9986, 0.0, 0.05234, 0.9986, 0.0, 0.05234, 0.9986, 0.0, 0.05234, 0.9986, 0.9986, 0.05234, 0.0, 0.9986, 0.05234, 0.0, 0.9986, 0.05234, 0.0, 0.9986, 0.05234, 0.0, 0.9986, 0.05234, 0.0, 0.9986, 0.05234, 0.0, 0.9986, -0.05234, 0.0, 0.9986, -0.05234, 0.0, 0.9986, -0.05234, 0.0, 0.9986, -0.05234, 0.0, 0.9986, -0.05234, 0.0, 0.9986, -0.05234, 0.0, 0.0, -1.0, 0.0, 0.0, -1.0, 0.0, 0.0, -1.0, 0.0, 0.0, -1.0, 0.0, 0.0, -1.0, 0.0, 0.0, -1.0, 0.0, -0.9986, 0.05234, 0.0, -0.9986, 0.05234, 0.0, -0.9986, 0.05234, 0.0, -0.9986, 0.05234, 0.0, -0.9986, 0.05234, 0.0, -0.9986, 0.05234, 0.0])] * 3)])

# ---- objects
ob_shape_9_indexedfaceset = bpy.data.objects.new('SHAPE_9_IndexedFaceSet', me_shape_9_indexedfaceset)

# ---- transforms, parenting, visibility, modifiers, constraints
ob_shape_9_indexedfaceset.location = (0.0, 2.384e-07, -5.96e-08)
ob_shape_9_indexedfaceset.rotation_euler = (1.571, 0.0, 1.571)
ob_shape_9_indexedfaceset.scale = (2.54, 2.54, 2.54)
_m = ob_shape_9_indexedfaceset.modifiers.new('Bevel', 'BEVEL')
_m.segments = 3

# ---- collection membership
col_collection.objects.link(ob_shape_9_indexedfaceset)

# ---- scene / render settings (as saved in the file)
scene.frame_start = 1; scene.frame_end = 250; scene.frame_set(1)
scene.render.engine = 'CYCLES'
scene.cycles.sampling_pattern = 'TABULATED_SOBOL'
scene.cycles.use_light_tree = False
scene.eevee.ray_tracing_options.trace_max_roughness = 0.0
scene.view_settings.view_transform = 'Filmic'
bpy.context.view_layer.update()

# ---- added for rendering (the .blend has no active camera and no usable light): camera, sun
cam_auto = bpy.data.cameras.new('AutoCamera')
cam_auto.lens = 50.0
cam_auto.sensor_width = 36.0
cam_auto.clip_end = 1000.0
ob_auto_camera = bpy.data.objects.new('AutoCamera', cam_auto)
scene.collection.objects.link(ob_auto_camera)
ob_auto_camera.location = (8.79727, -10.5587, 9.08661)
ob_auto_camera.rotation_euler = (1.09748, -7.21219e-08, 0.694738)
scene.camera = ob_auto_camera
light_auto_sun = bpy.data.lights.new('AutoSun', 'SUN')
light_auto_sun.energy = 3.0
light_auto_sun.angle = 0.0523599
ob_auto_sun = bpy.data.objects.new('AutoSun', light_auto_sun)
scene.collection.objects.link(ob_auto_sun)
ob_auto_sun.rotation_euler = (0.872665, 0.174533, 0.523599)
bpy.context.view_layer.update()
